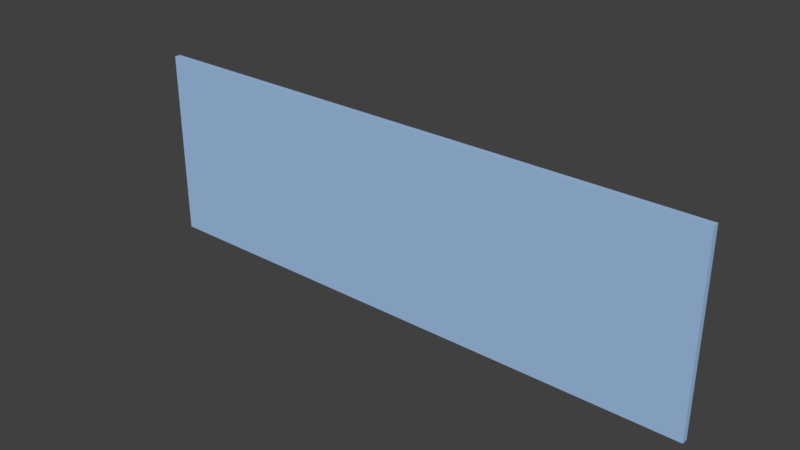 # Source: doorWall.blend  (saved by Blender 2.79.0; exported with 4.5.12 LTS)
import bpy
from mathutils import Matrix  # noqa: F401  (used for matrix-valued properties, if any)

bpy.ops.wm.read_factory_settings(use_empty=True)
scene = bpy.context.scene
scene.name = 'Scene'

# ---- collections
col_collection_1 = bpy.data.collections.new('Collection 1'); scene.collection.children.link(col_collection_1)

# ---- materials (node trees are filled in below, after node groups)
mat_material = bpy.data.materials.new('Material')
mat_material.alpha_threshold = 0.0
mat_material.use_transparent_shadow = False
mat_material.diffuse_color = (0.3606, 0.5386, 0.8, 1.0)
mat_material.roughness = 0.5
mat_material.line_color = (0.0, 0.0, 0.0, 1.0)

# ---- material node trees

# ---- world
world_world = bpy.data.worlds.new('World'); scene.world = world_world
world_world.color = (0.05088, 0.05088, 0.05088)
world_world.use_sun_shadow = False
world_world.sun_shadow_jitter_overblur = 0.0
world_world.cycles.sampling_method = 'MANUAL'

# ---- meshes
me_cube = bpy.data.meshes.new('Cube')
me_cube.from_pydata([(1.024, 1.0, -1.0), (1.024, -1.0, -1.0), (-1.0, -1.0, -1.0), (-1.0, 1.0, -1.0), (1.024, 1.0, 1.0), (1.024, -1.0, 1.0), (-1.0, -1.0, 1.0), (-1.0, 1.0, 1.0), (0.4339, 1.0, -1.0), (0.4339, -1.0, -1.0), (0.7341, -1.0, -1.0), (0.7341, 1.0, -1.0)], [], [(0, 1, 10, 11), (4, 7, 6, 5), (0, 4, 5, 1), (1, 5, 6, 2, 9, 10), (2, 6, 7, 3), (4, 0, 11, 8, 3, 7), (11, 10, 9, 8), (8, 9, 2, 3)])
me_cube.materials.append(mat_material)
me_cube.use_remesh_preserve_volume = False
me_cube.use_remesh_preserve_attributes = False
me_cube.use_mirror_vertex_groups = False
me_cube.update()

# ---- objects
ob_wall = bpy.data.objects.new('Wall', me_cube)

# ---- transforms, parenting, visibility, modifiers, constraints
ob_wall.location = (0.0, 0.0, 1.572)
ob_wall.scale = (4.5, 0.05, 1.5)
ob_wall.lock_rotations_4d = False
ob_wall.empty_display_type = 'ARROWS'
ob_wall.lineart.crease_threshold = 0.0

# ---- collection membership
col_collection_1.objects.link(ob_wall)

# ---- scene / render settings (as saved in the file)
scene.frame_start = 1; scene.frame_end = 250; scene.frame_set(1)
scene.render.engine = 'BLENDER_EEVEE_NEXT'
scene.render.resolution_percentage = 50
scene.render.dither_intensity = 0.0
scene.cycles.use_denoising = False
scene.cycles.samples = 128
scene.cycles.sampling_pattern = 'TABULATED_SOBOL'
scene.cycles.use_adaptive_sampling = False
scene.cycles.use_light_tree = False
scene.cycles.blur_glossy = 0.0
scene.cycles.sample_clamp_indirect = 0.0
scene.view_settings.view_transform = 'Standard'
bpy.context.view_layer.update()

# ---- added for rendering (the .blend has no active camera and no usable light): camera, sun
cam_auto = bpy.data.cameras.new('AutoCamera')
cam_auto.lens = 50.0
cam_auto.sensor_width = 36.0
cam_auto.clip_end = 1000.0
ob_auto_camera = bpy.data.objects.new('AutoCamera', cam_auto)
scene.collection.objects.link(ob_auto_camera)
ob_auto_camera.location = (8.9242, -10.6454, 8.66931)
ob_auto_camera.rotation_euler = (1.09748, -7.21219e-08, 0.694738)
scene.camera = ob_auto_camera
light_auto_sun = bpy.data.lights.new('AutoSun', 'SUN')
light_auto_sun.energy = 3.0
light_auto_sun.angle = 0.0523599
ob_auto_sun = bpy.data.objects.new('AutoSun', light_auto_sun)
scene.collection.objects.link(ob_auto_sun)
ob_auto_sun.rotation_euler = (0.872665, 0.174533, 0.523599)
bpy.context.view_layer.update()
